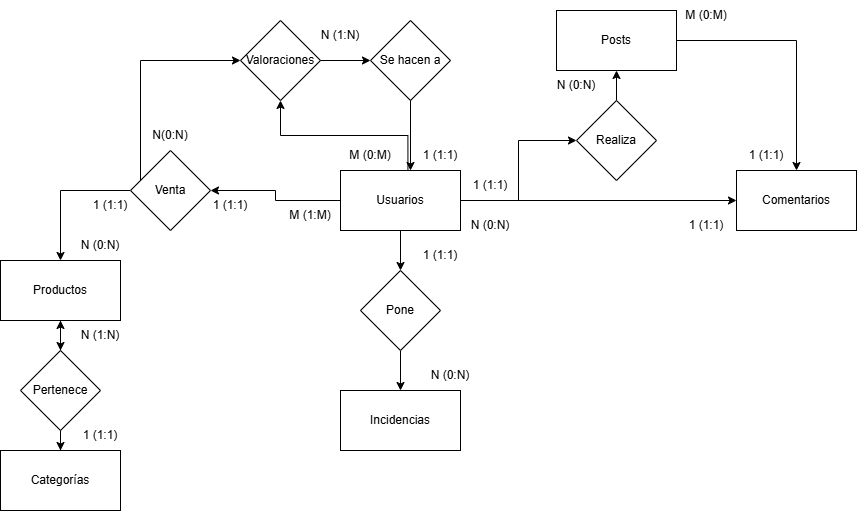

The diagram above was exported from draw.io. Its source (the exported page's mxGraphModel, read from the mxfile embedded in the PNG):
<mxGraphModel dx="1869" dy="562" grid="1" gridSize="10" guides="1" tooltips="1" connect="1" arrows="1" fold="1" page="1" pageScale="1" pageWidth="827" pageHeight="1169" math="0" shadow="0">
  <root>
    <mxCell id="0" />
    <mxCell id="1" parent="0" />
    <mxCell id="sxj4jQQuORZQn-OvHJKe-3" value="" style="edgeStyle=orthogonalEdgeStyle;rounded=0;orthogonalLoop=1;jettySize=auto;html=1;" parent="1" source="sxj4jQQuORZQn-OvHJKe-5" target="sxj4jQQuORZQn-OvHJKe-2" edge="1">
      <mxGeometry relative="1" as="geometry" />
    </mxCell>
    <mxCell id="sxj4jQQuORZQn-OvHJKe-9" value="" style="edgeStyle=orthogonalEdgeStyle;rounded=0;orthogonalLoop=1;jettySize=auto;html=1;" parent="1" source="sxj4jQQuORZQn-OvHJKe-11" target="sxj4jQQuORZQn-OvHJKe-8" edge="1">
      <mxGeometry relative="1" as="geometry" />
    </mxCell>
    <mxCell id="sxj4jQQuORZQn-OvHJKe-26" value="" style="edgeStyle=orthogonalEdgeStyle;rounded=0;orthogonalLoop=1;jettySize=auto;html=1;" parent="1" source="5SjVS_z17abTXA8TZOYG-1" target="sxj4jQQuORZQn-OvHJKe-25" edge="1">
      <mxGeometry relative="1" as="geometry" />
    </mxCell>
    <mxCell id="sxj4jQQuORZQn-OvHJKe-28" value="" style="edgeStyle=orthogonalEdgeStyle;rounded=0;orthogonalLoop=1;jettySize=auto;html=1;" parent="1" source="sxj4jQQuORZQn-OvHJKe-1" target="sxj4jQQuORZQn-OvHJKe-27" edge="1">
      <mxGeometry relative="1" as="geometry" />
    </mxCell>
    <mxCell id="5SjVS_z17abTXA8TZOYG-26" value="" style="edgeStyle=orthogonalEdgeStyle;rounded=0;orthogonalLoop=1;jettySize=auto;html=1;exitX=1;exitY=0.5;exitDx=0;exitDy=0;entryX=0;entryY=1;entryDx=0;entryDy=0;" edge="1" parent="1" source="5SjVS_z17abTXA8TZOYG-48" target="sxj4jQQuORZQn-OvHJKe-32">
      <mxGeometry relative="1" as="geometry">
        <mxPoint x="410" y="190" as="sourcePoint" />
        <mxPoint x="530" y="70" as="targetPoint" />
        <Array as="points">
          <mxPoint x="400" y="90" />
        </Array>
      </mxGeometry>
    </mxCell>
    <mxCell id="sxj4jQQuORZQn-OvHJKe-1" value="Usuarios" style="rounded=0;whiteSpace=wrap;html=1;" parent="1" vertex="1">
      <mxGeometry x="330" y="200" width="120" height="60" as="geometry" />
    </mxCell>
    <mxCell id="sxj4jQQuORZQn-OvHJKe-2" value="Incidencias" style="whiteSpace=wrap;html=1;rounded=0;" parent="1" vertex="1">
      <mxGeometry x="330" y="420" width="120" height="60" as="geometry" />
    </mxCell>
    <mxCell id="sxj4jQQuORZQn-OvHJKe-4" value="" style="edgeStyle=orthogonalEdgeStyle;rounded=0;orthogonalLoop=1;jettySize=auto;html=1;" parent="1" source="sxj4jQQuORZQn-OvHJKe-1" target="sxj4jQQuORZQn-OvHJKe-5" edge="1">
      <mxGeometry relative="1" as="geometry">
        <mxPoint x="390" y="260" as="sourcePoint" />
        <mxPoint x="390" y="380" as="targetPoint" />
      </mxGeometry>
    </mxCell>
    <mxCell id="sxj4jQQuORZQn-OvHJKe-5" value="Pone" style="rhombus;whiteSpace=wrap;html=1;" parent="1" vertex="1">
      <mxGeometry x="350" y="300" width="80" height="80" as="geometry" />
    </mxCell>
    <mxCell id="sxj4jQQuORZQn-OvHJKe-6" value="1 (1:1)" style="text;html=1;align=center;verticalAlign=middle;whiteSpace=wrap;rounded=0;" parent="1" vertex="1">
      <mxGeometry x="400" y="270" width="60" height="30" as="geometry" />
    </mxCell>
    <mxCell id="sxj4jQQuORZQn-OvHJKe-7" value="N (0:N)" style="text;html=1;align=center;verticalAlign=middle;whiteSpace=wrap;rounded=0;" parent="1" vertex="1">
      <mxGeometry x="410" y="390" width="60" height="30" as="geometry" />
    </mxCell>
    <mxCell id="sxj4jQQuORZQn-OvHJKe-24" value="" style="edgeStyle=orthogonalEdgeStyle;rounded=0;orthogonalLoop=1;jettySize=auto;html=1;" parent="1" source="5SjVS_z17abTXA8TZOYG-10" target="sxj4jQQuORZQn-OvHJKe-23" edge="1">
      <mxGeometry relative="1" as="geometry" />
    </mxCell>
    <mxCell id="sxj4jQQuORZQn-OvHJKe-8" value="Productos" style="rounded=0;whiteSpace=wrap;html=1;" parent="1" vertex="1">
      <mxGeometry x="-10" y="290" width="120" height="60" as="geometry" />
    </mxCell>
    <mxCell id="sxj4jQQuORZQn-OvHJKe-10" value="" style="edgeStyle=orthogonalEdgeStyle;rounded=0;orthogonalLoop=1;jettySize=auto;html=1;" parent="1" source="sxj4jQQuORZQn-OvHJKe-1" target="sxj4jQQuORZQn-OvHJKe-11" edge="1">
      <mxGeometry relative="1" as="geometry">
        <mxPoint x="330" y="230" as="sourcePoint" />
        <mxPoint x="190" y="230" as="targetPoint" />
      </mxGeometry>
    </mxCell>
    <mxCell id="5SjVS_z17abTXA8TZOYG-20" value="" style="edgeStyle=orthogonalEdgeStyle;rounded=0;orthogonalLoop=1;jettySize=auto;html=1;entryX=0;entryY=0.5;entryDx=0;entryDy=0;" edge="1" parent="1" source="sxj4jQQuORZQn-OvHJKe-11" target="sxj4jQQuORZQn-OvHJKe-30">
      <mxGeometry relative="1" as="geometry">
        <mxPoint x="210" y="90" as="targetPoint" />
        <Array as="points">
          <mxPoint x="130" y="90" />
        </Array>
      </mxGeometry>
    </mxCell>
    <mxCell id="sxj4jQQuORZQn-OvHJKe-11" value="Venta" style="rhombus;whiteSpace=wrap;html=1;" parent="1" vertex="1">
      <mxGeometry x="120" y="180" width="80" height="80" as="geometry" />
    </mxCell>
    <mxCell id="sxj4jQQuORZQn-OvHJKe-12" value="N (0:N)" style="text;html=1;align=center;verticalAlign=middle;whiteSpace=wrap;rounded=0;" parent="1" vertex="1">
      <mxGeometry x="60" y="260" width="60" height="30" as="geometry" />
    </mxCell>
    <mxCell id="sxj4jQQuORZQn-OvHJKe-20" value="M (1:M)" style="text;html=1;align=center;verticalAlign=middle;whiteSpace=wrap;rounded=0;" parent="1" vertex="1">
      <mxGeometry x="270" y="230" width="60" height="30" as="geometry" />
    </mxCell>
    <mxCell id="sxj4jQQuORZQn-OvHJKe-23" value="Categorías" style="rounded=0;whiteSpace=wrap;html=1;" parent="1" vertex="1">
      <mxGeometry x="-10" y="480" width="120" height="60" as="geometry" />
    </mxCell>
    <mxCell id="5SjVS_z17abTXA8TZOYG-6" value="" style="edgeStyle=orthogonalEdgeStyle;rounded=0;orthogonalLoop=1;jettySize=auto;html=1;entryX=0.5;entryY=0;entryDx=0;entryDy=0;" edge="1" parent="1" source="sxj4jQQuORZQn-OvHJKe-25" target="sxj4jQQuORZQn-OvHJKe-27">
      <mxGeometry relative="1" as="geometry" />
    </mxCell>
    <mxCell id="sxj4jQQuORZQn-OvHJKe-25" value="Posts" style="rounded=0;whiteSpace=wrap;html=1;" parent="1" vertex="1">
      <mxGeometry x="546" y="40" width="120" height="60" as="geometry" />
    </mxCell>
    <mxCell id="sxj4jQQuORZQn-OvHJKe-27" value="Comentarios" style="rounded=0;whiteSpace=wrap;html=1;" parent="1" vertex="1">
      <mxGeometry x="726" y="200" width="120" height="60" as="geometry" />
    </mxCell>
    <mxCell id="sxj4jQQuORZQn-OvHJKe-29" value="" style="edgeStyle=orthogonalEdgeStyle;rounded=0;orthogonalLoop=1;jettySize=auto;html=1;exitX=0.562;exitY=0.003;exitDx=0;exitDy=0;exitPerimeter=0;" parent="1" source="sxj4jQQuORZQn-OvHJKe-1" target="sxj4jQQuORZQn-OvHJKe-30" edge="1">
      <mxGeometry relative="1" as="geometry">
        <mxPoint x="390" y="200" as="sourcePoint" />
        <mxPoint x="390" y="120" as="targetPoint" />
      </mxGeometry>
    </mxCell>
    <mxCell id="sxj4jQQuORZQn-OvHJKe-30" value="Valoraciones" style="rhombus;whiteSpace=wrap;html=1;" parent="1" vertex="1">
      <mxGeometry x="230" y="50" width="80" height="80" as="geometry" />
    </mxCell>
    <mxCell id="sxj4jQQuORZQn-OvHJKe-32" value="1 (1:1)" style="text;html=1;align=center;verticalAlign=middle;whiteSpace=wrap;rounded=0;" parent="1" vertex="1">
      <mxGeometry x="400" y="170" width="60" height="30" as="geometry" />
    </mxCell>
    <mxCell id="5SjVS_z17abTXA8TZOYG-2" value="" style="edgeStyle=orthogonalEdgeStyle;rounded=0;orthogonalLoop=1;jettySize=auto;html=1;" edge="1" parent="1" source="sxj4jQQuORZQn-OvHJKe-1" target="5SjVS_z17abTXA8TZOYG-1">
      <mxGeometry relative="1" as="geometry">
        <mxPoint x="450" y="230" as="sourcePoint" />
        <mxPoint x="530" y="100" as="targetPoint" />
      </mxGeometry>
    </mxCell>
    <mxCell id="5SjVS_z17abTXA8TZOYG-1" value="Realiza" style="rhombus;whiteSpace=wrap;html=1;" vertex="1" parent="1">
      <mxGeometry x="566" y="130" width="80" height="80" as="geometry" />
    </mxCell>
    <mxCell id="5SjVS_z17abTXA8TZOYG-3" value="N (0:N)" style="text;html=1;align=center;verticalAlign=middle;whiteSpace=wrap;rounded=0;" vertex="1" parent="1">
      <mxGeometry x="536" y="100" width="60" height="30" as="geometry" />
    </mxCell>
    <mxCell id="5SjVS_z17abTXA8TZOYG-4" value="1 (1:1)" style="text;html=1;align=center;verticalAlign=middle;whiteSpace=wrap;rounded=0;" vertex="1" parent="1">
      <mxGeometry x="450" y="200" width="60" height="30" as="geometry" />
    </mxCell>
    <mxCell id="5SjVS_z17abTXA8TZOYG-7" value="M (0:M)" style="text;html=1;align=center;verticalAlign=middle;whiteSpace=wrap;rounded=0;" vertex="1" parent="1">
      <mxGeometry x="666" y="30" width="60" height="30" as="geometry" />
    </mxCell>
    <mxCell id="5SjVS_z17abTXA8TZOYG-8" value="N (0:N)" style="text;html=1;align=center;verticalAlign=middle;whiteSpace=wrap;rounded=0;" vertex="1" parent="1">
      <mxGeometry x="450" y="240" width="60" height="30" as="geometry" />
    </mxCell>
    <mxCell id="5SjVS_z17abTXA8TZOYG-9" value="" style="edgeStyle=orthogonalEdgeStyle;rounded=0;orthogonalLoop=1;jettySize=auto;html=1;" edge="1" parent="1" source="sxj4jQQuORZQn-OvHJKe-8" target="5SjVS_z17abTXA8TZOYG-10">
      <mxGeometry relative="1" as="geometry">
        <mxPoint x="50" y="380" as="sourcePoint" />
        <mxPoint x="50" y="480" as="targetPoint" />
      </mxGeometry>
    </mxCell>
    <mxCell id="5SjVS_z17abTXA8TZOYG-11" style="edgeStyle=orthogonalEdgeStyle;rounded=0;orthogonalLoop=1;jettySize=auto;html=1;" edge="1" parent="1" source="5SjVS_z17abTXA8TZOYG-10" target="sxj4jQQuORZQn-OvHJKe-8">
      <mxGeometry relative="1" as="geometry" />
    </mxCell>
    <mxCell id="5SjVS_z17abTXA8TZOYG-10" value="Pertenece" style="rhombus;whiteSpace=wrap;html=1;" vertex="1" parent="1">
      <mxGeometry x="10" y="380" width="80" height="80" as="geometry" />
    </mxCell>
    <mxCell id="5SjVS_z17abTXA8TZOYG-12" value="1 (1:1)" style="text;html=1;align=center;verticalAlign=middle;whiteSpace=wrap;rounded=0;" vertex="1" parent="1">
      <mxGeometry x="726" y="170" width="60" height="30" as="geometry" />
    </mxCell>
    <mxCell id="5SjVS_z17abTXA8TZOYG-13" value="1 (1:1)" style="text;html=1;align=center;verticalAlign=middle;whiteSpace=wrap;rounded=0;" vertex="1" parent="1">
      <mxGeometry x="666" y="240" width="60" height="30" as="geometry" />
    </mxCell>
    <mxCell id="5SjVS_z17abTXA8TZOYG-14" value="N (1:N)" style="text;html=1;align=center;verticalAlign=middle;whiteSpace=wrap;rounded=0;" vertex="1" parent="1">
      <mxGeometry x="60" y="350" width="60" height="30" as="geometry" />
    </mxCell>
    <mxCell id="5SjVS_z17abTXA8TZOYG-15" value="1 (1:1)" style="text;html=1;align=center;verticalAlign=middle;whiteSpace=wrap;rounded=0;" vertex="1" parent="1">
      <mxGeometry x="60" y="450" width="60" height="30" as="geometry" />
    </mxCell>
    <mxCell id="5SjVS_z17abTXA8TZOYG-16" value="1 (1:1)" style="text;html=1;align=center;verticalAlign=middle;whiteSpace=wrap;rounded=0;" vertex="1" parent="1">
      <mxGeometry x="190" y="220" width="60" height="30" as="geometry" />
    </mxCell>
    <mxCell id="5SjVS_z17abTXA8TZOYG-17" value="1 (1:1)" style="text;html=1;align=center;verticalAlign=middle;whiteSpace=wrap;rounded=0;" vertex="1" parent="1">
      <mxGeometry x="70" y="220" width="60" height="30" as="geometry" />
    </mxCell>
    <mxCell id="5SjVS_z17abTXA8TZOYG-22" value="M (0:M)" style="text;html=1;align=center;verticalAlign=middle;whiteSpace=wrap;rounded=0;" vertex="1" parent="1">
      <mxGeometry x="330" y="170" width="60" height="30" as="geometry" />
    </mxCell>
    <mxCell id="5SjVS_z17abTXA8TZOYG-24" value="N(0:N)" style="text;html=1;align=center;verticalAlign=middle;whiteSpace=wrap;rounded=0;" vertex="1" parent="1">
      <mxGeometry x="130" y="150" width="60" height="30" as="geometry" />
    </mxCell>
    <mxCell id="5SjVS_z17abTXA8TZOYG-41" value="N (1:N)" style="text;html=1;align=center;verticalAlign=middle;whiteSpace=wrap;rounded=0;" vertex="1" parent="1">
      <mxGeometry x="300" y="50" width="60" height="30" as="geometry" />
    </mxCell>
    <mxCell id="5SjVS_z17abTXA8TZOYG-47" value="" style="edgeStyle=orthogonalEdgeStyle;rounded=0;orthogonalLoop=1;jettySize=auto;html=1;exitX=1;exitY=0.5;exitDx=0;exitDy=0;entryX=0;entryY=0.5;entryDx=0;entryDy=0;" edge="1" parent="1" source="sxj4jQQuORZQn-OvHJKe-30" target="5SjVS_z17abTXA8TZOYG-48">
      <mxGeometry relative="1" as="geometry">
        <mxPoint x="310" y="90" as="sourcePoint" />
        <mxPoint x="400" y="200" as="targetPoint" />
        <Array as="points" />
      </mxGeometry>
    </mxCell>
    <mxCell id="5SjVS_z17abTXA8TZOYG-48" value="Se hacen a" style="rhombus;whiteSpace=wrap;html=1;" vertex="1" parent="1">
      <mxGeometry x="360" y="50" width="80" height="80" as="geometry" />
    </mxCell>
  </root>
</mxGraphModel>